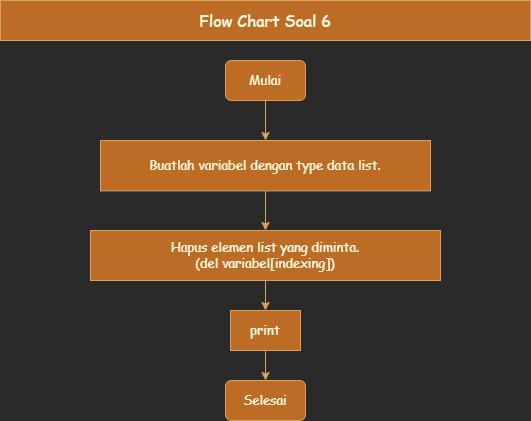

The diagram above was exported from draw.io. Its source (the exported page's mxGraphModel, read from the mxfile embedded in the PNG):
<mxGraphModel dx="736" dy="445" grid="1" gridSize="10" guides="1" tooltips="1" connect="1" arrows="1" fold="1" page="1" pageScale="1" pageWidth="850" pageHeight="1400" math="0" shadow="0">
  <root>
    <mxCell id="0" />
    <mxCell id="1" parent="0" />
    <mxCell id="fR4zN_aUGlEjQ_KtnpY9-1" value="" style="edgeStyle=orthogonalEdgeStyle;rounded=0;orthogonalLoop=1;jettySize=auto;html=1;strokeColor=#DDA15E;fontFamily=Comic Sans MS;fontSize=13;fontColor=#FEFAE0;fillColor=#BC6C25;" edge="1" parent="1" source="fR4zN_aUGlEjQ_KtnpY9-2" target="fR4zN_aUGlEjQ_KtnpY9-4">
      <mxGeometry relative="1" as="geometry" />
    </mxCell>
    <mxCell id="fR4zN_aUGlEjQ_KtnpY9-2" value="&lt;font face=&quot;Comic Sans MS&quot; style=&quot;font-size: 13px;&quot;&gt;Mulai&lt;/font&gt;" style="rounded=1;whiteSpace=wrap;html=1;strokeColor=#DDA15E;fontColor=#FEFAE0;fillColor=#BC6C25;fontSize=13;" vertex="1" parent="1">
      <mxGeometry x="355" y="60" width="80" height="40" as="geometry" />
    </mxCell>
    <mxCell id="fR4zN_aUGlEjQ_KtnpY9-3" value="" style="edgeStyle=orthogonalEdgeStyle;rounded=0;orthogonalLoop=1;jettySize=auto;html=1;strokeColor=#DDA15E;fontFamily=Comic Sans MS;fontSize=13;fontColor=#FEFAE0;fillColor=#BC6C25;" edge="1" parent="1" source="fR4zN_aUGlEjQ_KtnpY9-4" target="fR4zN_aUGlEjQ_KtnpY9-7">
      <mxGeometry relative="1" as="geometry" />
    </mxCell>
    <mxCell id="fR4zN_aUGlEjQ_KtnpY9-4" value="Buatlah variabel dengan type data list." style="rounded=0;whiteSpace=wrap;html=1;strokeColor=#DDA15E;fontFamily=Comic Sans MS;fontColor=#FEFAE0;fillColor=#BC6C25;fontSize=13;" vertex="1" parent="1">
      <mxGeometry x="230" y="140" width="330" height="50.4" as="geometry" />
    </mxCell>
    <mxCell id="fR4zN_aUGlEjQ_KtnpY9-5" value="Flow Chart Soal 6" style="rounded=0;whiteSpace=wrap;html=1;strokeColor=#DDA15E;fontFamily=Comic Sans MS;fontColor=#FEFAE0;fillColor=#BC6C25;fontSize=16;" vertex="1" parent="1">
      <mxGeometry x="130" width="530" height="40" as="geometry" />
    </mxCell>
    <mxCell id="fR4zN_aUGlEjQ_KtnpY9-6" value="" style="edgeStyle=orthogonalEdgeStyle;rounded=0;orthogonalLoop=1;jettySize=auto;html=1;strokeColor=#DDA15E;fontFamily=Comic Sans MS;fontSize=13;fontColor=#FEFAE0;fillColor=#BC6C25;" edge="1" parent="1" source="fR4zN_aUGlEjQ_KtnpY9-7" target="fR4zN_aUGlEjQ_KtnpY9-9">
      <mxGeometry relative="1" as="geometry" />
    </mxCell>
    <mxCell id="fR4zN_aUGlEjQ_KtnpY9-7" value="Hapus elemen list yang diminta.&lt;br&gt;(del variabel[indexing])" style="rounded=0;whiteSpace=wrap;html=1;strokeColor=#DDA15E;fontFamily=Comic Sans MS;fontColor=#FEFAE0;fillColor=#BC6C25;fontSize=13;" vertex="1" parent="1">
      <mxGeometry x="220" y="230" width="350" height="50" as="geometry" />
    </mxCell>
    <mxCell id="fR4zN_aUGlEjQ_KtnpY9-8" value="" style="edgeStyle=orthogonalEdgeStyle;rounded=0;orthogonalLoop=1;jettySize=auto;html=1;strokeColor=#DDA15E;fontFamily=Comic Sans MS;fontSize=13;fontColor=#FEFAE0;fillColor=#BC6C25;" edge="1" parent="1" source="fR4zN_aUGlEjQ_KtnpY9-9" target="fR4zN_aUGlEjQ_KtnpY9-10">
      <mxGeometry relative="1" as="geometry" />
    </mxCell>
    <mxCell id="fR4zN_aUGlEjQ_KtnpY9-9" value="print" style="rounded=0;whiteSpace=wrap;html=1;strokeColor=#DDA15E;fontFamily=Comic Sans MS;fontColor=#FEFAE0;fillColor=#BC6C25;fontSize=13;" vertex="1" parent="1">
      <mxGeometry x="360" y="310" width="70" height="40" as="geometry" />
    </mxCell>
    <mxCell id="fR4zN_aUGlEjQ_KtnpY9-10" value="&lt;font face=&quot;Comic Sans MS&quot; style=&quot;font-size: 13px;&quot;&gt;Selesai&lt;/font&gt;" style="rounded=1;whiteSpace=wrap;html=1;strokeColor=#DDA15E;fontColor=#FEFAE0;fillColor=#BC6C25;fontSize=13;" vertex="1" parent="1">
      <mxGeometry x="355" y="380" width="80" height="40" as="geometry" />
    </mxCell>
  </root>
</mxGraphModel>